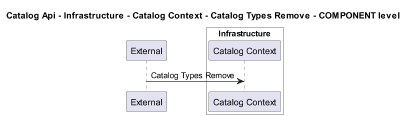

The diagram above was rendered by PlantUML. Its source (embedded in the PNG):
@startuml
!pragma layout smetana
skinparam dpi 60

title Catalog Api - Infrastructure - Catalog Context - Catalog Types Remove - COMPONENT level

participant "External" as C4InterFlow.SoftwareSystems.ExternalSystem

box "Catalog Api" #White
    
box "Infrastructure" #White
    participant "Catalog Context" as dotnet.eShop.Architecture.SoftwareSystems.CatalogApi.Containers.Infrastructure.Components.CatalogContext
end box

end box


C4InterFlow.SoftwareSystems.ExternalSystem -> dotnet.eShop.Architecture.SoftwareSystems.CatalogApi.Containers.Infrastructure.Components.CatalogContext : Catalog Types Remove


@enduml